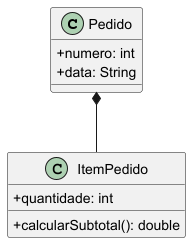

The diagram above was rendered by PlantUML. Its source (embedded in the PNG):
@startuml
'!pragma layout smetana
skinparam classAttributeIconSize 0
class Pedido {
  +numero: int
  +data: String
}
class ItemPedido {
  +quantidade: int
  +calcularSubtotal(): double
}
Pedido *-- ItemPedido
@enduml